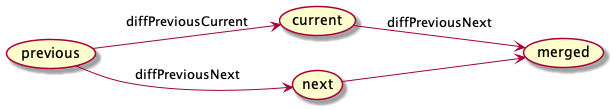

The diagram above was rendered by PlantUML. Its source (embedded in the PNG):
@startuml
left to right direction
(previous) --> (current): diffPreviousCurrent
(previous) --> (next) : diffPreviousNext
(current) --> (merged) : diffPreviousNext
(next) --> (merged)
@enduml